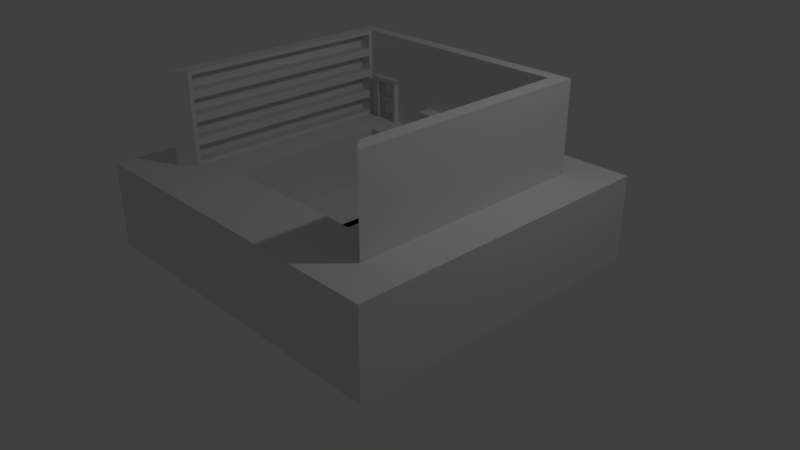 # Source: MansionStage.blend  (saved by Blender 2.79.0; exported with 4.5.12 LTS)
import bpy
from mathutils import Matrix  # noqa: F401  (used for matrix-valued properties, if any)

bpy.ops.wm.read_factory_settings(use_empty=True)
scene = bpy.context.scene
scene.name = 'Scene'

# ---- collections
col_collection_1 = bpy.data.collections.new('Collection 1'); scene.collection.children.link(col_collection_1)

# ---- materials (node trees are filled in below, after node groups)
mat_material = bpy.data.materials.new('Material')
mat_material.alpha_threshold = 0.0
mat_material.use_transparent_shadow = False
mat_material.roughness = 0.5
mat_material.line_color = (0.0, 0.0, 0.0, 1.0)

# ---- material node trees

# ---- world
world_world = bpy.data.worlds.new('World'); scene.world = world_world
world_world.color = (0.05088, 0.05088, 0.05088)
world_world.use_sun_shadow = False
world_world.sun_shadow_jitter_overblur = 0.0
world_world.cycles.sampling_method = 'MANUAL'

# ---- cameras
cam_camera = bpy.data.cameras.new('Camera')
cam_camera.clip_end = 100.0
cam_camera.lens = 35.0
cam_camera.sensor_width = 32.0
cam_camera.sensor_height = 18.0
cam_camera.ortho_scale = 7.314
cam_camera.dof.focus_distance = 0.0
cam_camera.dof.aperture_fstop = 128.0

# ---- lights
light_lamp = bpy.data.lights.new('Lamp', 'POINT')
light_lamp.transmission_factor = 0.0
light_lamp.cutoff_distance = 30.0
light_lamp.energy = 100.0
light_lamp.shadow_buffer_clip_start = 1.001
light_lamp.shadow_soft_size = 0.1
light_lamp.shadow_maximum_resolution = 0.006
light_lamp.use_absolute_resolution = True

# ---- meshes
me_cube = bpy.data.meshes.new('Cube')
me_cube.from_pydata([(2.299, 2.146, 0.03526), (2.299, -2.146, 0.03526), (1.045, 1.2, 1.173), (1.045, -0.9983, 1.173), (2.299, 2.146, 1.173), (2.299, -2.146, 1.173), (1.033, 1.165, 0.4137), (1.033, -1.165, 0.4137), (1.723, 1.625, 1.173), (1.723, -1.625, 1.173), (1.533, 1.402, 1.223), (1.533, -1.402, 1.223), (1.533, -1.402, 2.317), (1.723, -1.625, 2.367), (1.723, 1.625, 2.367), (1.533, 1.402, 2.317), (4.768e-07, 2.146, 0.03526), (-2.384e-07, -2.146, 0.03526), (7.153e-07, 2.146, 1.173), (-1.192e-06, -2.146, 1.173), (0.0, 1.2, 1.173), (0.0, -0.9983, 1.173), (-0.2393, 1.165, 0.4137), (-0.2393, -1.165, 0.4137), (-8.345e-07, -1.625, 1.173), (5.96e-07, 1.625, 1.173), (4.768e-07, 1.452, 1.173), (0.0, -1.452, 1.173), (-8.345e-07, -1.625, 2.367), (-7.153e-07, -1.452, 2.367), (1.723, -1.625, 2.069), (1.723, -1.625, 1.77), (1.723, -1.625, 1.472), (1.723, 1.625, 1.472), (1.723, 1.625, 1.77), (1.723, 1.625, 2.069), (1.533, -1.402, 2.019), (1.533, -1.402, 1.72), (1.533, -1.402, 1.422), (1.533, 1.402, 2.019), (1.533, 1.402, 1.72), (1.533, 1.402, 1.422), (-8.345e-07, -1.625, 1.472), (-8.345e-07, -1.625, 1.77), (-8.345e-07, -1.625, 2.069), (1.071, -1.452, 1.217), (-7.153e-07, -1.452, 1.77), (-7.153e-07, -1.452, 2.069), (1.533, -1.452, 1.173), (1.533, 1.452, 1.173), (1.533, -1.402, 1.522), (1.533, 1.402, 1.522), (1.533, -1.402, 1.82), (1.533, -1.452, 1.472), (1.533, 1.402, 1.82), (1.533, 1.452, 1.472), (1.533, -1.402, 2.119), (1.533, -1.452, 1.77), (1.533, 1.402, 2.119), (1.533, 1.452, 1.77), (1.533, -1.452, 2.367), (1.533, 1.452, 2.367), (1.533, -1.452, 2.069), (1.533, 1.452, 2.069), (1.702, -1.402, 1.223), (1.702, 1.402, 1.223), (1.702, -1.402, 1.422), (1.702, 1.402, 1.422), (1.702, -1.402, 1.72), (1.702, -1.402, 1.522), (1.702, 1.402, 1.72), (1.702, 1.402, 1.522), (1.702, -1.402, 2.019), (1.702, -1.402, 1.82), (1.702, 1.402, 2.019), (1.702, 1.402, 1.82), (1.702, -1.402, 2.317), (1.702, 1.402, 2.317), (1.702, -1.402, 2.119), (1.702, 1.402, 2.119), (0.0, -1.452, 1.51), (0.2955, -1.452, 1.198), (0.2955, -1.452, 1.446), (0.4059, -1.452, 1.51), (0.0, -1.452, 1.446), (0.0, -1.452, 1.198), (0.3286, -1.452, 1.173), (0.3286, -1.452, 1.472), (0.0, -1.606, 1.198), (0.0, -1.606, 1.446), (0.2955, -1.606, 1.198), (0.2955, -1.606, 1.446), (0.0, -1.264, 1.472), (0.0, -1.264, 1.51), (0.0, -1.264, 1.173), (0.3286, -1.264, 1.173), (0.3286, -1.264, 1.472), (0.4059, -1.264, 1.51), (0.0, -1.264, 1.198), (0.2955, -1.264, 1.198), (0.0, -1.264, 1.446), (0.2955, -1.264, 1.446), (1.292, -1.452, 1.217), (1.072, -1.452, 1.672), (1.291, -1.452, 1.672), (1.071, -1.452, 1.487), (1.291, -1.452, 1.487), (1.291, -1.452, 1.674), (1.071, -1.452, 1.674), (1.0, -1.452, 1.173), (1.363, -1.452, 1.173), (0.9491, -1.452, 1.77), (1.419, -1.452, 1.77), (1.363, -1.452, 1.472), (1.0, -1.452, 1.472), (1.363, -1.452, 1.714), (1.0, -1.452, 1.716), (1.0, -1.386, 1.173), (1.363, -1.386, 1.173), (0.9491, -1.386, 1.77), (1.419, -1.386, 1.77), (1.363, -1.386, 1.472), (1.0, -1.386, 1.472), (1.363, -1.386, 1.714), (1.0, -1.386, 1.716), (1.03, -1.386, 1.176), (1.333, -1.386, 1.176), (1.031, -1.386, 1.714), (1.334, -1.386, 1.714), (1.333, -1.386, 1.445), (1.03, -1.386, 1.445), (1.333, -1.386, 1.699), (1.03, -1.386, 1.701), (1.071, -1.452, 1.404), (1.292, -1.452, 1.404), (1.031, -1.452, 1.714), (1.334, -1.452, 1.714), (1.333, -1.452, 1.699), (1.03, -1.452, 1.701), (1.03, -1.452, 1.445), (1.333, -1.452, 1.445), (1.03, -1.452, 1.176), (1.333, -1.452, 1.176), (1.058, -1.452, 1.473), (1.305, -1.452, 1.473), (1.056, -1.452, 1.686), (1.305, -1.452, 1.686), (1.305, -1.452, 1.674), (1.058, -1.452, 1.673), (1.057, -1.452, 1.418), (1.306, -1.452, 1.418), (1.057, -1.452, 1.203), (1.306, -1.452, 1.203), (1.071, -1.47, 1.487), (1.291, -1.47, 1.487), (1.072, -1.47, 1.672), (1.291, -1.47, 1.672), (1.291, -1.47, 1.674), (1.071, -1.47, 1.674), (1.071, -1.47, 1.404), (1.292, -1.47, 1.404), (1.071, -1.47, 1.217), (1.292, -1.47, 1.217), (1.063, -1.439, 1.474), (1.3, -1.439, 1.474), (1.061, -1.439, 1.678), (1.299, -1.439, 1.678), (1.3, -1.439, 1.666), (1.063, -1.439, 1.665), (1.062, -1.439, 1.421), (1.301, -1.439, 1.421), (1.062, -1.439, 1.216), (1.301, -1.439, 1.216), (1.076, -1.439, 1.488), (1.286, -1.439, 1.487), (1.077, -1.439, 1.664), (1.287, -1.439, 1.664), (1.286, -1.439, 1.666), (1.076, -1.439, 1.666), (1.075, -1.439, 1.408), (1.287, -1.439, 1.408), (1.075, -1.439, 1.229), (1.287, -1.439, 1.229), (1.048, -1.452, 1.427), (1.047, -1.452, 1.427), (1.038, -1.452, 1.436), (1.038, -1.452, 1.445), (1.048, -1.452, 1.445), (1.038, -1.452, 1.454), (1.048, -1.452, 1.464), (1.048, -1.452, 1.427), (1.038, -1.452, 1.464), (1.038, -1.452, 1.427), (1.059, -1.411, 1.438), (1.039, -1.411, 1.447), (1.039, -1.411, 1.456), (1.061, -1.411, 1.456), (1.039, -1.411, 1.465), (1.061, -1.411, 1.474), (1.061, -1.411, 1.438), (1.039, -1.411, 1.474), (1.039, -1.411, 1.438)], [], [(0, 4, 5, 1), (8, 9, 5, 4), (25, 8, 4, 18), (21, 3, 7, 23), (3, 2, 6, 7), (44, 30, 13, 28), (26, 49, 8, 25), (30, 35, 14, 13), (2, 3, 48, 49), (20, 2, 49, 26), (61, 60, 13, 14), (52, 36, 72, 73), (35, 63, 61, 14), (60, 29, 28, 13), (3, 21, 27, 86, 109, 110, 48), (62, 47, 29, 60), (6, 22, 23, 7), (9, 24, 19, 5), (4, 0, 16, 18), (1, 5, 19, 17), (2, 20, 22, 6), (0, 1, 17, 16), (48, 110, 113, 53), (53, 113, 115, 112, 57), (57, 112, 111, 46, 47, 62), (8, 49, 55, 33), (33, 55, 59, 34), (34, 59, 63, 35), (11, 38, 66, 64), (50, 37, 68, 69), (10, 11, 64, 65), (9, 8, 33, 32), (32, 33, 34, 31), (31, 34, 35, 30), (24, 9, 32, 42), (42, 32, 31, 43), (43, 31, 30, 44), (11, 10, 49, 48), (38, 11, 48, 53), (10, 41, 55, 49), (41, 38, 53, 55), (37, 50, 53, 57), (51, 40, 59, 55), (50, 51, 55, 53), (40, 37, 57, 59), (36, 52, 57, 62), (54, 39, 63, 59), (52, 54, 59, 57), (39, 36, 62, 63), (15, 12, 60, 61), (12, 56, 62, 60), (58, 15, 61, 63), (56, 58, 63, 62), (79, 78, 76, 77), (65, 64, 66, 67), (71, 69, 68, 70), (75, 73, 72, 74), (40, 51, 71, 70), (12, 15, 77, 76), (41, 10, 65, 67), (39, 54, 75, 74), (51, 50, 69, 71), (56, 12, 76, 78), (38, 41, 67, 66), (54, 52, 73, 75), (37, 40, 70, 68), (15, 58, 79, 77), (36, 39, 74, 72), (58, 56, 78, 79), (84, 82, 91, 89), (85, 81, 99, 98), (80, 83, 97, 93), (81, 82, 101, 99), (86, 27, 94, 95), (91, 90, 88, 89), (82, 81, 90, 91), (81, 85, 88, 90), (93, 97, 96, 92), (98, 99, 95, 94), (101, 100, 92, 96), (99, 101, 96, 95), (87, 86, 95, 96), (82, 84, 100, 101), (83, 87, 96, 97), (106, 105, 153, 154), (114, 109, 86, 87), (104, 107, 157, 156), (111, 116, 114, 87, 83, 80, 46), (136, 135, 127, 128), (141, 142, 126, 125), (138, 139, 130, 132), (114, 116, 124, 122), (135, 138, 132, 127), (111, 112, 120, 119), (116, 111, 119, 124), (137, 136, 128, 131), (125, 126, 118, 117), (128, 127, 119, 120), (126, 129, 121, 118), (130, 125, 117, 122), (129, 131, 123, 121), (131, 128, 120, 123), (127, 132, 124, 119), (132, 130, 122, 124), (113, 110, 118, 121), (142, 140, 129, 126), (109, 114, 122, 117), (139, 141, 125, 130), (115, 113, 121, 123), (110, 109, 117, 118), (140, 137, 131, 129), (112, 115, 123, 120), (143, 144, 140, 187, 189), (146, 145, 135, 136), (144, 147, 137, 140), (147, 146, 136, 137), (145, 148, 138, 135), (148, 143, 189, 191, 188, 139, 138), (150, 149, 183, 190, 187, 140), (151, 152, 142, 141), (152, 150, 140, 142), (149, 151, 141, 139, 185, 192, 184, 183), (105, 106, 174, 173), (143, 148, 168, 163), (45, 102, 182, 181), (149, 150, 170, 169), (148, 145, 165, 168), (134, 133, 179, 180), (146, 147, 167, 166), (108, 105, 173, 178), (147, 144, 164, 167), (103, 108, 178, 175), (160, 162, 161, 159), (156, 157, 154, 153, 158, 155), (102, 45, 161, 162), (108, 103, 155, 158), (103, 104, 156, 155), (134, 102, 162, 160), (105, 108, 158, 153), (107, 106, 154, 157), (45, 133, 159, 161), (133, 134, 160, 159), (173, 174, 164, 163), (176, 175, 165, 166), (174, 177, 167, 164), (177, 176, 166, 167), (175, 178, 168, 165), (178, 173, 163, 168), (180, 179, 169, 170), (181, 182, 172, 171), (182, 180, 170, 172), (179, 181, 171, 169), (152, 151, 171, 172), (102, 134, 180, 182), (104, 103, 175, 176), (150, 152, 172, 170), (133, 45, 181, 179), (106, 107, 177, 174), (144, 143, 163, 164), (151, 149, 169, 171), (107, 104, 176, 177), (145, 146, 166, 165), (196, 199, 193, 194, 195), (190, 184, 193, 199), (186, 185, 139), (184, 190, 183), (186, 188, 197, 195), (188, 186, 139), (192, 185, 194, 201), (185, 186, 195, 194), (198, 196, 195, 197), (197, 200, 198), (193, 201, 194), (184, 192, 201, 193), (191, 189, 198, 200), (187, 190, 199, 196), (188, 191, 200, 197), (189, 187, 196, 198)])
me_cube.materials.append(mat_material)
me_cube.use_remesh_preserve_volume = False
me_cube.use_remesh_preserve_attributes = False
me_cube.use_mirror_vertex_groups = False
me_cube.update()

# ---- objects
ob_cube = bpy.data.objects.new('Cube', me_cube)
ob_lamp = bpy.data.objects.new('Lamp', light_lamp)
ob_camera = bpy.data.objects.new('Camera', cam_camera)

# ---- transforms, parenting, visibility, modifiers, constraints
ob_cube.location = (0.0, 0.0, 0.0)
ob_cube.rotation_euler = (0.0, 0.0, 3.142)
ob_cube.lock_rotations_4d = False
ob_cube.empty_display_type = 'ARROWS'
ob_cube.lineart.crease_threshold = 0.0
_m = ob_cube.modifiers.new('Mirror', 'MIRROR')
_m.use_clip = True
ob_lamp.location = (4.076, 1.005, 5.904)
ob_lamp.rotation_euler = (0.6503, 0.05522, 1.866)
ob_lamp.lock_rotations_4d = False
ob_lamp.empty_display_type = 'ARROWS'
ob_lamp.color = (0.0, 0.0, 0.0, 0.0)
ob_lamp.lineart.crease_threshold = 0.0
ob_camera.location = (7.481, -6.508, 5.344)
ob_camera.rotation_euler = (1.109, 0.0, 0.8149)
ob_camera.lock_rotations_4d = False
ob_camera.empty_display_type = 'ARROWS'
ob_camera.color = (0.0, 0.0, 0.0, 0.0)
ob_camera.display_type = 'WIRE'
ob_camera.lineart.crease_threshold = 0.0

# ---- collection membership
col_collection_1.objects.link(ob_cube)
col_collection_1.objects.link(ob_lamp)
col_collection_1.objects.link(ob_camera)

# ---- scene / render settings (as saved in the file)
scene.camera = ob_camera
scene.frame_start = 1; scene.frame_end = 250; scene.frame_set(0)
scene.render.engine = 'BLENDER_EEVEE_NEXT'
scene.render.resolution_percentage = 50
scene.render.dither_intensity = 0.0
scene.cycles.use_denoising = False
scene.cycles.samples = 128
scene.cycles.sampling_pattern = 'TABULATED_SOBOL'
scene.cycles.use_adaptive_sampling = False
scene.cycles.use_light_tree = False
scene.cycles.blur_glossy = 0.0
scene.cycles.sample_clamp_indirect = 0.0
scene.view_settings.view_transform = 'Standard'
bpy.context.view_layer.update()
